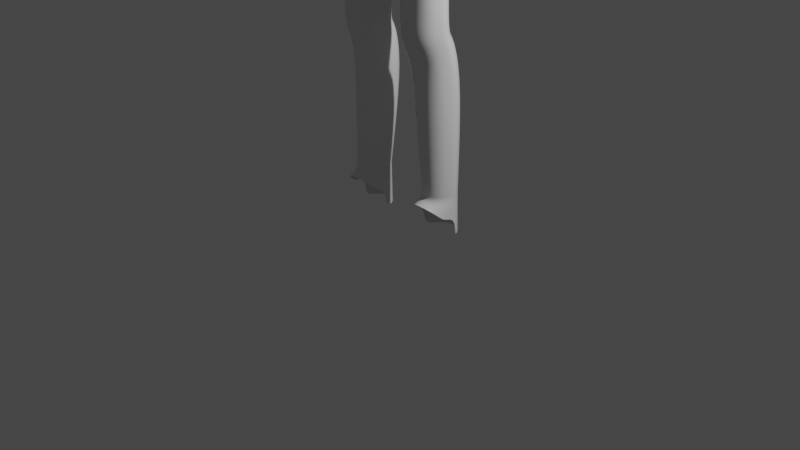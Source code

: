# Source: title_screen.blend  (saved by Blender 2.80.75; exported with 4.5.12 LTS)
import bpy
from mathutils import Matrix  # noqa: F401  (used for matrix-valued properties, if any)

bpy.ops.wm.read_factory_settings(use_empty=True)
scene = bpy.context.scene
scene.name = 'Scene'

# ---- collections
col_collection = bpy.data.collections.new('Collection'); scene.collection.children.link(col_collection)

# ---- materials (node trees are filled in below, after node groups)
mat_material = bpy.data.materials.new('Material')
mat_material.alpha_threshold = 0.0
mat_material.use_transparent_shadow = False
mat_material.line_color = (0.0, 0.0, 0.0, 1.0)

# ---- material node trees
mat_material.use_nodes = True; mat_material.node_tree.nodes.clear()
_N = mat_material.node_tree.nodes; _L = mat_material.node_tree.links
n0 = _N.new('ShaderNodeOutputMaterial'); n0.name = 'Material Output'; n0.location = (300, 300)
n1 = _N.new('ShaderNodeBsdfPrincipled'); n1.name = 'Principled BSDF'; n1.location = (10, 300)
n1.distribution = 'GGX'
n1.subsurface_method = 'BURLEY'
n1.inputs[2].default_value = 0.4
n1.inputs[3].default_value = 1.45
n1.inputs[27].default_value = (0.0, 0.0, 0.0, 1.0)
n1.inputs[28].default_value = 1.0
_L.new(n1.outputs[0], n0.inputs[0])
n0.is_active_output = True

# ---- world
world_world = bpy.data.worlds.new('World'); scene.world = world_world
world_world.use_nodes = True; world_world.node_tree.nodes.clear()
_N = world_world.node_tree.nodes; _L = world_world.node_tree.links
n0 = _N.new('ShaderNodeOutputWorld'); n0.name = 'World Output'; n0.location = (300, 300)
n1 = _N.new('ShaderNodeBackground'); n1.name = 'Background'; n1.location = (10, 300)
n1.inputs[0].default_value = (0.05088, 0.05088, 0.05088, 1.0)
_L.new(n1.outputs[0], n0.inputs[0])
n0.is_active_output = True
world_world.color = (0.05088, 0.05088, 0.05088)
world_world.use_sun_shadow = False
world_world.sun_shadow_jitter_overblur = 0.0

# ---- cameras
cam_camera = bpy.data.cameras.new('Camera')
cam_camera.clip_end = 100.0
cam_camera.ortho_scale = 7.314

# ---- lights
light_light = bpy.data.lights.new('Light', 'POINT')
light_light.transmission_factor = 0.0
light_light.energy = 1000.0
light_light.shadow_soft_size = 0.1
light_light.shadow_maximum_resolution = 0.006
light_light.use_absolute_resolution = True

# ---- meshes
me_cube = bpy.data.meshes.new('Cube')
me_cube.from_pydata([(0.4966, 0.1351, 3.46), (0.5327, 0.3159, 1.491), (0.5692, 0.261, 0.4549), (0.4963, -0.1383, 4.58), (0.0, -0.2918, 5.007), (0.4351, 0.01304, 5.053), (0.0, 0.1738, 4.999), (0.0, 0.2304, 4.542), (0.4856, -0.00784, 4.584), (0.0, -0.4475, 4.478), (0.811, 0.04072, 4.814), (0.1279, 0.1332, 5.038), (0.1291, -0.2128, 5.037), (0.1474, 0.2283, 4.554), (0.1541, -0.4254, 4.485), (0.158, -0.02908, 5.1), (0.4779, 0.1434, 5.009), (0.7753, 0.149, 4.777), (0.6844, 0.2152, 4.728), (0.5517, 0.1645, 4.663), (0.4884, -0.006455, 4.619), (0.5503, -0.1206, 4.669), (1.804, -0.06348, 3.464), (1.819, 0.04131, 3.473), (1.703, 0.05847, 3.407), (1.689, -0.03511, 3.399), (1.827, -0.01421, 3.478), (1.684, 0.01418, 3.396), (1.785, 0.07786, 3.453), (1.761, -0.08484, 3.44), (1.066, 0.1338, 4.178), (1.061, -0.09796, 4.177), (1.173, 0.09365, 4.243), (1.168, -0.0585, 4.243), (1.122, 0.1354, 4.212), (1.02, 0.09058, 4.147), (0.9988, 0.01256, 4.134), (0.2504, 0.1296, 5.012), (0.2673, 0.2216, 4.555), (0.2533, -0.02348, 5.066), (0.2535, -0.1809, 5.007), (0.2865, -0.3605, 4.487), (0.0, -0.1902, 5.272), (0.0, 0.1634, 5.337), (0.1153, 0.09844, 5.336), (0.1165, -0.1307, 5.293), (0.1543, -0.01594, 5.325), (0.1397, -0.02649, 5.198), (0.1046, -0.1522, 5.17), (0.0, -0.2155, 5.146), (0.0, 0.1415, 5.159), (0.103, 0.09038, 5.178), (0.4539, 0.002888, 3.967), (0.4583, -0.1307, 3.962), (0.0, 0.2476, 3.964), (0.4775, -0.0653, 3.956), (0.0, -0.3973, 3.961), (0.1793, -0.3712, 3.955), (0.1687, 0.2272, 3.965), (0.3157, -0.3083, 3.958), (0.3045, 0.1775, 3.97), (0.4452, 0.2961, 0.4549), (0.3514, 0.2731, 3.141), (0.3385, -0.2834, 3.12), (0.006195, 0.01682, 2.972), (0.09924, 0.3193, 3.052), (0.1238, -0.2195, 3.018), (0.0, 0.01778, 2.963), (0.5863, 0.007394, 3.286), (0.0, -0.1437, 2.947), (0.0, 0.304, 3.025), (0.556, -0.09595, 3.283), (0.5739, 0.06937, 3.284), (0.4959, -0.1049, 0.4549), (0.2839, 0.06837, 0.4549), (0.3206, 0.2181, 0.4549), (0.3565, -0.06544, 0.4549), (0.6572, 0.1229, 0.4549), (0.6408, 0.05592, 0.4549), (0.6248, 0.1827, 0.4549), (0.1816, -0.3412, 3.275), (0.0, -0.2887, 3.218), (0.5545, -0.03637, 3.468), (0.0, 0.378, 3.345), (0.1756, 0.4141, 3.358), (0.5275, -0.1192, 3.466), (0.3332, -0.2891, 3.372), (0.3497, 0.3273, 3.401), (0.5368, 0.02959, 3.467), (0.162, 0.07281, 1.506), (0.2578, -0.08882, 1.546), (0.44, -0.1343, 1.571), (0.6276, 0.06625, 1.552), (0.2088, 0.2563, 1.471), (0.3708, 0.3555, 1.466), (0.6485, 0.1486, 1.538), (0.6058, 0.2212, 1.518), (0.596, 0.1362, 1.915), (0.5926, 0.04903, 2.126), (0.5941, 0.0692, 2.007), (0.3521, 0.1779, 2.082), (0.3567, 0.2652, 1.934), (0.3536, 0.201, 1.999), (0.4218, -0.2671, 2.173), (0.4324, -0.19, 1.777), (0.428, -0.2695, 1.96), (0.6149, -0.09094, 2.154), (0.6199, -0.008136, 1.864), (0.6177, -0.07917, 1.993), (0.149, 0.0159, 1.815), (0.1403, -0.08382, 2.095), (0.1439, -0.06452, 1.938), (0.231, -0.2362, 2.143), (0.2477, -0.1399, 1.771), (0.2407, -0.2256, 1.94), (0.1804, 0.1007, 2.068), (0.1942, 0.1835, 1.882), (0.1879, 0.1167, 1.964), (0.6401, 0.06817, 1.894), (0.635, -0.01527, 2.14), (0.6379, 0.0003894, 2.002), (0.3547, 0.2052, 2.477), (0.5892, 0.03463, 2.53), (0.6227, -0.02929, 2.539), (0.1636, 0.1702, 2.453), (0.3935, -0.2595, 2.523), (0.1968, -0.2251, 2.485), (0.6002, -0.1048, 2.546), (0.1152, -0.04664, 2.451), (0.3169, 0.2194, 0.4991), (0.6406, 0.05628, 0.5007), (0.4427, 0.2981, 0.4995), (0.6243, 0.184, 0.5004), (0.2799, 0.06848, 0.4992), (0.6572, 0.1238, 0.5006), (0.4943, -0.1059, 0.5003), (0.3534, -0.06625, 0.4997), (0.6911, -0.1413, 4.741), (0.4704, 0.0239, 5.051), (0.608, 0.112, 5.019), (0.6025, 0.03122, 5.047), (0.4814, -0.09302, 5.002), (0.4854, -0.0008245, 3.665), (0.5565, 0.01922, 3.635), (0.4704, -0.008553, 3.719), (0.491, -0.136, 3.656), (0.5621, -0.1304, 3.625), (0.4756, -0.1263, 3.71), (0.0, 0.3481, 3.62), (0.0, 0.3035, 3.638), (0.0, 0.2867, 3.696), (0.0, -0.3842, 3.597), (0.0, -0.4118, 3.575), (0.0, -0.3523, 3.659), (0.5839, -0.05607, 3.628), (0.5115, -0.06744, 3.658), (0.4935, -0.06724, 3.712), (0.1846, -0.3638, 3.612), (0.2497, -0.3913, 3.581), (0.2092, -0.3284, 3.673), (0.2375, 0.3258, 3.613), (0.1734, 0.2797, 3.643), (0.1984, 0.2343, 3.7), (0.4015, -0.3267, 3.603), (0.3323, -0.3078, 3.633), (0.3384, -0.2787, 3.691), (0.3945, 0.2493, 3.627), (0.3263, 0.21, 3.656), (0.3322, 0.1736, 3.711), (0.0, -0.3435, 5.291), (0.0, -0.461, 5.477), (0.0, -0.5446, 5.515), (0.0, -0.4723, 5.58), (0.0, -0.4348, 5.902), (0.0, -0.191, 6.127), (0.0, 0.1353, 6.108), (0.0, 0.3245, 5.846), (0.0, 0.2694, 5.446), (0.0, -0.41, 5.676), (0.0, -0.4091, 5.376), (0.4993, 0.215, 4.887), (0.6067, -0.03552, 0.4549), (0.0, 0.2197, 4.803), (0.1345, 0.2163, 4.829), (0.2584, 0.2042, 4.829), (0.4113, 0.09722, 3.979), (0.0, -0.3826, 4.809), (0.1358, -0.3526, 4.82), (0.5039, -0.1617, 4.884), (0.2639, -0.3182, 4.818), (1.018, -0.06029, 4.148), (0.7789, -0.06504, 4.785), (0.6085, -0.04782, 5.022), (0.6321, 0.1677, 4.939), (0.6333, -0.1021, 4.945), (0.6545, 0.03647, 5.028), (0.535, 0.02662, 5.055), (0.5422, -0.07578, 5.021), (0.6513, 0.09425, 5.016), (0.6519, -0.02184, 5.019), (0.7, 0.03866, 4.972), (0.6831, 0.1154, 4.96), (0.6842, -0.04084, 4.964), (0.5649, -0.1402, 4.915), (1.718, -0.07284, 3.415), (1.74, 0.083, 3.428), (1.115, -0.09878, 4.211), (1.193, 0.01691, 4.257), (0.6229, -0.1464, 4.72), (0.6092, 0.2039, 4.711), (0.5421, 0.1284, 5.018), (0.5633, 0.1998, 4.915), (0.5925, -0.1625, 4.798), (0.7398, -0.06089, 4.876), (0.7376, 0.1402, 4.869), (0.7646, 0.04207, 4.893), (0.6691, 0.2081, 4.821), (0.6723, -0.1398, 4.831), (0.5234, 0.223, 4.758), (0.2732, -0.3509, 4.664), (0.263, 0.2204, 4.669), (0.526, -0.1779, 4.766), (0.1424, 0.2275, 4.669), (0.0, -0.4252, 4.654), (0.1433, -0.4032, 4.664), (0.5357, 0.1601, 3.267), (0.4214, -0.2222, 3.969), (0.0, 0.2272, 4.652), (0.5903, 0.2317, 4.784), (0.4448, -0.1204, 5.005), (0.4986, -0.2304, 3.262), (0.441, 0.1399, 5.004), (0.417, -0.2537, 4.545), (0.4862, 0.1456, 4.612), (0.4612, 0.2055, 4.867), (0.465, -0.198, 4.869), (0.3654, -0.01535, 5.055), (0.4819, -0.2189, 4.73), (0.481, 0.2092, 4.724), (0.4762, -0.2291, 3.453), (0.5839, -0.0465, 1.57), (0.577, -0.1122, 1.821), (0.5744, -0.1878, 1.979), (0.5714, -0.1936, 2.172), (0.521, 0.2253, 1.939), (0.5193, 0.1595, 2.012), (0.5194, 0.134, 2.105), (0.5526, -0.2051, 2.551), (0.5264, 0.1238, 2.515), (0.5681, 0.2629, 0.5001), (0.6062, -0.03588, 0.5007), (0.451, -0.2304, 3.651), (0.4407, -0.2081, 3.706), (0.5204, -0.2339, 3.621), (0.4391, 0.09577, 3.672), (0.4298, 0.07615, 3.725), (0.5085, 0.1275, 3.643), (0.3681, 0.12, 4.997), (0.407, 0.192, 4.586), (0.3691, -0.1606, 5.007), (0.3836, 0.187, 4.84), (0.3861, -0.2484, 4.846), (0.4007, -0.2646, 4.697), (0.3962, 0.1995, 4.696), (0.4817, -0.1364, 4.374), (0.47, -0.1335, 4.168), (0.0, 0.2361, 4.349), (0.0, 0.2419, 4.156), (0.4834, -0.0298, 4.375), (0.4807, -0.04635, 4.18), (0.0, -0.4308, 4.306), (0.0, -0.414, 4.134), (0.1625, -0.4073, 4.308), (0.1709, -0.3893, 4.132), (0.1545, 0.2237, 4.358), (0.1616, 0.2254, 4.161), (0.2962, -0.3431, 4.311), (0.3059, -0.3257, 4.135), (0.2797, 0.196, 4.36), (0.2921, 0.1861, 4.165), (0.4674, 0.08354, 4.397), (0.4606, 0.04114, 4.182), (0.4084, 0.15, 4.384), (0.4099, 0.121, 4.181), (0.4184, -0.2432, 4.353), (0.4199, -0.2327, 4.161), (0.5692, 0.261, 0.3975), (0.4452, 0.2961, 0.3975), (0.4959, -0.1049, 0.3975), (0.2839, 0.06837, 0.3975), (0.3206, 0.2181, 0.3975), (0.3565, -0.06544, 0.3975), (0.6572, 0.1229, 0.3975), (0.6408, 0.05592, 0.3975), (0.6248, 0.1827, 0.3975), (0.6067, -0.03552, 0.3975), (0.5692, 0.2729, 0.006845), (0.4452, 0.308, 0.006845), (0.2839, 0.08018, 0.006845), (0.3206, 0.23, 0.006845), (0.6572, 0.1347, 0.006845), (0.6248, 0.1945, 0.006845), (0.4959, -0.1892, 0.3695), (0.2839, -0.05925, 0.2549), (0.3565, -0.1596, 0.3434), (0.6572, -0.01838, 0.2188), (0.6408, -0.06858, 0.2631), (0.6067, -0.1371, 0.3236), (0.3206, 0.224, 0.2022), (0.2839, 0.07427, 0.2022), (0.4452, 0.302, 0.2022), (0.6248, 0.1886, 0.2022), (0.5692, 0.267, 0.2022), (0.6572, 0.1288, 0.2022)], [(42, 169), (179, 170), (170, 171), (171, 172), (178, 173), (173, 174), (174, 175), (175, 176), (176, 177), (43, 177), (172, 178), (169, 179)], [(67, 70, 65, 64), (155, 145, 85, 82), (94, 1, 249, 131), (157, 151, 81, 80), (92, 240, 250, 130), (39, 15, 12, 40), (86, 80, 66, 63), (149, 161, 84, 83), (84, 87, 62, 65), (32, 17, 10, 207), (222, 13, 7, 227), (229, 141, 138, 5), (224, 14, 41, 219), (164, 251, 252, 165), (165, 252, 253, 163), (236, 39, 40, 259), (37, 11, 15, 39), (228, 216, 18, 209), (31, 208, 21, 190), (35, 19, 209, 30), (30, 209, 18, 34), (34, 18, 17, 32), (190, 21, 20, 36), (36, 20, 19, 35), (122, 123, 119, 98), (251, 164, 86, 239), (238, 218, 19, 233), (161, 167, 87, 84), (48, 47, 46, 45), (15, 11, 51, 47), (51, 50, 43, 44), (4, 12, 48, 49), (47, 51, 44, 46), (11, 6, 50, 51), (220, 38, 13, 222), (49, 48, 45, 42), (128, 124, 115, 110), (67, 64, 66, 69), (257, 37, 39, 236), (83, 84, 65, 70), (261, 259, 40, 189), (274, 13, 38, 278), (82, 85, 71, 68), (123, 127, 106, 119), (223, 9, 14, 224), (284, 232, 41, 276), (262, 261, 189, 219), (88, 82, 68, 72), (142, 155, 82, 88), (266, 7, 13, 274), (164, 157, 80, 86), (276, 41, 14, 272), (80, 81, 69, 66), (260, 257, 231, 234), (272, 14, 9, 270), (239, 86, 63, 230), (254, 142, 88, 0), (12, 15, 47, 48), (280, 233, 8, 268), (268, 8, 3, 264), (282, 258, 233, 280), (0, 88, 72, 225), (125, 126, 112, 103), (250, 135, 73, 181), (126, 128, 110, 112), (248, 122, 98, 246), (133, 129, 75, 74), (143, 52, 55, 154), (154, 55, 53, 146), (163, 59, 57, 158), (253, 226, 59, 163), (148, 54, 58, 160), (158, 57, 56, 152), (160, 58, 60, 166), (134, 130, 78, 77), (124, 121, 100, 115), (97, 118, 95, 96), (129, 131, 61, 75), (135, 136, 76, 73), (247, 125, 103, 243), (136, 133, 74, 76), (249, 132, 79, 2), (107, 118, 120, 108), (108, 120, 119, 106), (118, 97, 99, 120), (120, 99, 98, 119), (116, 109, 111, 117), (117, 111, 110, 115), (101, 116, 117, 102), (102, 117, 115, 100), (241, 107, 108, 242), (242, 108, 106, 243), (113, 104, 105, 114), (114, 105, 103, 112), (109, 113, 114, 111), (111, 114, 112, 110), (244, 101, 102, 245), (245, 102, 100, 246), (132, 134, 77, 79), (244, 97, 96, 1), (113, 109, 89, 90), (104, 113, 90, 91), (116, 101, 94, 93), (118, 107, 92, 95), (109, 116, 93, 89), (241, 104, 91, 240), (230, 63, 125, 247), (65, 62, 121, 124), (225, 72, 122, 248), (66, 64, 128, 126), (63, 66, 126, 125), (68, 71, 127, 123), (64, 65, 124, 128), (72, 68, 123, 122), (24, 35, 30, 205), (96, 95, 134, 132), (1, 96, 132, 249), (90, 89, 133, 136), (91, 90, 136, 135), (93, 94, 131, 129), (95, 92, 130, 134), (89, 93, 129, 133), (240, 91, 135, 250), (233, 19, 20, 8), (251, 145, 147, 252), (252, 147, 146, 253), (155, 142, 144, 156), (156, 144, 143, 154), (161, 149, 150, 162), (162, 150, 148, 160), (145, 155, 156, 147), (147, 156, 154, 146), (151, 157, 159, 153), (153, 159, 158, 152), (167, 161, 162, 168), (168, 162, 160, 166), (157, 164, 165, 159), (159, 165, 163, 158), (254, 167, 168, 255), (255, 168, 166, 256), (256, 185, 52, 143), (11, 183, 182, 6), (37, 184, 183, 11), (231, 16, 180, 234), (12, 187, 189, 40), (4, 186, 187, 12), (207, 10, 191, 33), (22, 33, 206, 29), (205, 30, 34, 28), (28, 34, 32, 23), (204, 31, 190, 25), (25, 190, 36, 27), (33, 191, 137, 206), (211, 210, 139, 193), (197, 203, 194, 192), (210, 196, 140, 139), (263, 260, 234, 238), (221, 212, 203, 188), (140, 192, 199, 195), (192, 194, 202, 199), (193, 139, 198, 201), (139, 140, 195, 198), (16, 138, 196, 210), (213, 202, 194, 217), (200, 201, 198, 195), (216, 193, 201, 214), (23, 32, 207, 26), (215, 214, 201, 200), (202, 200, 195, 199), (213, 215, 200, 202), (138, 141, 197, 196), (218, 228, 209, 19), (208, 137, 217, 212), (212, 217, 194, 203), (206, 137, 208, 31), (27, 36, 35, 24), (29, 206, 31, 204), (180, 16, 210, 211), (141, 188, 203, 197), (183, 222, 227, 182), (187, 224, 219, 189), (142, 254, 255, 144), (211, 193, 216, 228), (234, 180, 218, 238), (184, 220, 222, 183), (186, 223, 224, 187), (232, 262, 219, 41), (258, 263, 238, 233), (21, 208, 212, 221), (191, 213, 217, 137), (18, 216, 214, 17), (10, 17, 214, 215), (191, 10, 215, 213), (180, 211, 228, 218), (196, 197, 192, 140), (144, 255, 256, 143), (21, 221, 237, 3), (166, 60, 185, 256), (220, 184, 260, 263), (3, 237, 262, 232), (221, 188, 235, 237), (20, 21, 3, 8), (38, 220, 263, 258), (138, 16, 231, 5), (188, 141, 229, 235), (62, 225, 248, 121), (71, 230, 247, 127), (107, 241, 240, 92), (101, 244, 1, 94), (99, 245, 246, 98), (97, 244, 245, 99), (105, 242, 243, 103), (104, 241, 242, 105), (131, 249, 2, 61), (127, 247, 243, 106), (146, 53, 226, 253), (121, 248, 246, 100), (130, 250, 181, 78), (87, 0, 225, 62), (278, 38, 258, 282), (167, 254, 0, 87), (85, 239, 230, 71), (184, 37, 257, 260), (237, 235, 261, 262), (264, 3, 232, 284), (235, 229, 259, 261), (231, 257, 236, 5), (145, 251, 239, 85), (5, 236, 259, 229), (53, 265, 285, 226), (265, 264, 284, 285), (60, 279, 283, 185), (279, 278, 282, 283), (185, 283, 281, 52), (283, 282, 280, 281), (55, 269, 265, 53), (269, 268, 264, 265), (52, 281, 269, 55), (281, 280, 268, 269), (57, 273, 271, 56), (273, 272, 270, 271), (59, 277, 273, 57), (277, 276, 272, 273), (54, 267, 275, 58), (267, 266, 274, 275), (226, 285, 277, 59), (285, 284, 276, 277), (58, 275, 279, 60), (275, 274, 278, 279), (26, 207, 33, 22), (76, 74, 289, 291), (73, 76, 291, 288), (181, 73, 288, 295), (79, 77, 292, 294), (78, 181, 295, 293), (74, 75, 290, 289), (77, 78, 293, 292), (2, 79, 294, 286), (61, 2, 286, 287), (75, 61, 287, 290), (309, 308, 299, 298), (308, 310, 297, 299), (312, 311, 301, 296), (310, 312, 296, 297), (311, 313, 300, 301), (292, 293, 306, 305), (295, 288, 302, 307), (288, 291, 304, 302), (293, 295, 307, 306), (294, 292, 313, 311), (287, 286, 312, 310), (286, 294, 311, 312), (290, 287, 310, 308), (289, 290, 308, 309), (305, 313, 292), (309, 303, 289), (291, 289, 303, 304)])
me_cube.polygons.foreach_set('use_smooth', [True] * 277)
_uv = me_cube.uv_layers.new(name='UVMap')
_uv.uv.foreach_set('vector', [0.5, 0.875, 0.5, 0.75, 0.5308, 0.75, 0.5308, 0.875, 0.125, 0.625, 0.125, 0.6648, 0.125, 0.6648, 0.125, 0.625, 0.625, 0.7277, 0.625, 0.8173, 0.625, 0.8173, 0.625, 0.7277, 0.375, 0.3134, 0.375, 0.3748, 0.375, 0.3715, 0.375, 0.3277, 0.3659, 0.2222, 0.3682, 0.2479, 0.3682, 0.2479, 0.3658, 0.221, 0.4022, 0.125, 0.4375, 0.125, 0.4359, 0.2315, 0.4005, 0.1878, 0.3723, 0.2895, 0.375, 0.3277, 0.3749, 0.343, 0.3724, 0.2936, 0.625, 0.625, 0.625, 0.6864, 0.625, 0.6716, 0.625, 0.625, 0.625, 0.6716, 0.625, 0.7373, 0.625, 0.7277, 0.625, 0.6558, 0.375, 0.06835, 0.375, 0.08846, 0.375, 0.08668, 0.375, 0.1015, 0.8146, 0.688, 0.7927, 0.6879, 0.7932, 0.625, 0.8153, 0.625, 0.3807, 0.1783, 0.3788, 0.1771, 0.3791, 0.125, 0.3812, 0.125, 0.567, 0.3093, 0.5293, 0.3108, 0.5304, 0.269, 0.5695, 0.2687, 0.3722, 0.2857, 0.3682, 0.247, 0.3682, 0.247, 0.3722, 0.2854, 0.3722, 0.2854, 0.3682, 0.247, 0.3725, 0.2467, 0.3763, 0.2849, 0.3857, 0.125, 0.4022, 0.125, 0.4005, 0.1878, 0.3849, 0.1806, 0.4013, 0.05197, 0.4361, 0.01422, 0.4375, 0.125, 0.4022, 0.125, 0.7952, 0.7611, 0.8111, 0.7611, 0.7815, 0.7626, 0.7494, 0.7637, 0.5209, 0.2373, 0.5178, 0.2372, 0.5205, 0.2372, 0.5066, 0.2368, 0.7421, 0.7639, 0.7468, 0.7637, 0.7642, 0.7632, 0.7687, 0.763, 0.7687, 0.763, 0.7642, 0.7632, 0.7815, 0.7626, 0.7954, 0.7621, 0.8119, 0.7614, 0.8085, 0.7614, 0.852, 0.7593, 0.8575, 0.759, 0.2358, 0.6825, 0.2358, 0.6626, 0.2358, 0.6636, 0.2358, 0.6486, 0.2358, 0.6102, 0.2358, 0.6009, 0.2358, 0.5749, 0.2358, 0.5601, 0.125, 0.6042, 0.125, 0.625, 0.125, 0.625, 0.125, 0.6042, 0.3682, 0.247, 0.3722, 0.2857, 0.3723, 0.2895, 0.3682, 0.2474, 0.783, 0.7605, 0.7792, 0.7611, 0.7174, 0.7647, 0.7541, 0.7704, 0.625, 0.6864, 0.625, 0.7462, 0.625, 0.7373, 0.625, 0.6716, 0.4375, 0.25, 0.4375, 0.125, 0.4375, 0.125, 0.4375, 0.25, 0.4375, 0.125, 0.4361, 0.01422, 0.4375, 0.0, 0.4375, 0.125, 0.875, 0.6875, 0.875, 0.625, 0.875, 0.625, 0.875, 0.6875, 0.6226, 0.375, 0.6335, 0.3039, 0.625, 0.3125, 0.625, 0.375, 0.4375, 0.125, 0.4375, 0.0, 0.4375, 0.0, 0.4375, 0.125, 0.8817, 0.6888, 0.8711, 0.625, 0.875, 0.625, 0.875, 0.6875, 0.8164, 0.7228, 0.7939, 0.7216, 0.7927, 0.6879, 0.8146, 0.688, 0.625, 0.375, 0.625, 0.3125, 0.625, 0.3125, 0.625, 0.375, 0.5308, 0.875, 0.5308, 0.75, 0.5308, 0.75, 0.5308, 0.875, 0.5, 0.875, 0.5308, 0.875, 0.5308, 0.9622, 0.5, 0.9353, 0.3853, 0.06029, 0.4013, 0.05197, 0.4022, 0.125, 0.3857, 0.125, 0.625, 0.625, 0.625, 0.6716, 0.625, 0.6558, 0.625, 0.625, 0.6059, 0.2468, 0.6354, 0.251, 0.6385, 0.2659, 0.6068, 0.2684, 0.7553, 0.6877, 0.7927, 0.6879, 0.7939, 0.7216, 0.756, 0.7253, 0.125, 0.625, 0.125, 0.6648, 0.125, 0.6648, 0.125, 0.625, 0.125, 0.625, 0.125, 0.6648, 0.125, 0.6648, 0.125, 0.625, 0.5629, 0.375, 0.5272, 0.375, 0.5293, 0.3108, 0.567, 0.3093, 0.4887, 0.2424, 0.5198, 0.2419, 0.5304, 0.269, 0.4965, 0.2718, 0.5608, 0.2442, 0.6059, 0.2468, 0.6068, 0.2684, 0.5695, 0.2687, 0.125, 0.6042, 0.125, 0.625, 0.125, 0.625, 0.125, 0.6042, 0.125, 0.6042, 0.125, 0.625, 0.125, 0.625, 0.125, 0.6042, 0.7556, 0.625, 0.7932, 0.625, 0.7927, 0.6879, 0.7553, 0.6877, 0.3722, 0.2857, 0.375, 0.3134, 0.375, 0.3277, 0.3723, 0.2895, 0.4965, 0.2718, 0.5304, 0.269, 0.5293, 0.3108, 0.4963, 0.3114, 0.375, 0.3277, 0.375, 0.3715, 0.375, 0.3681, 0.3749, 0.343, 0.8471, 0.7516, 0.8829, 0.7459, 0.8817, 0.7509, 0.8442, 0.7564, 0.4963, 0.3114, 0.5293, 0.3108, 0.5272, 0.375, 0.4949, 0.375, 0.3682, 0.2474, 0.3723, 0.2895, 0.3724, 0.2936, 0.3682, 0.2479, 0.625, 0.8193, 0.625, 0.8647, 0.625, 0.8542, 0.625, 0.8183, 0.4359, 0.2315, 0.4375, 0.125, 0.4375, 0.125, 0.4375, 0.25, 0.2209, 0.5764, 0.2412, 0.5672, 0.2358, 0.625, 0.2208, 0.625, 0.2208, 0.625, 0.2358, 0.625, 0.2405, 0.6808, 0.2204, 0.6755, 0.7477, 0.767, 0.7817, 0.7559, 0.7541, 0.7704, 0.7284, 0.7894, 0.625, 0.8183, 0.625, 0.8542, 0.625, 0.8504, 0.625, 0.8173, 0.3724, 0.2936, 0.3749, 0.343, 0.3749, 0.343, 0.3724, 0.2936, 0.3682, 0.2479, 0.3724, 0.2936, 0.3724, 0.2936, 0.3682, 0.2479, 0.5308, 0.9622, 0.5308, 0.875, 0.5308, 0.875, 0.5308, 0.9622, 0.625, 0.8173, 0.625, 0.8619, 0.625, 0.8655, 0.625, 0.8173, 0.5308, 0.875, 0.5308, 0.75, 0.5308, 0.75, 0.5308, 0.875, 0.1293, 0.6035, 0.1804, 0.5948, 0.1804, 0.625, 0.1293, 0.625, 0.1293, 0.625, 0.1804, 0.625, 0.1804, 0.6648, 0.1292, 0.6648, 0.3763, 0.2849, 0.4287, 0.2774, 0.4304, 0.3125, 0.3788, 0.3125, 0.3725, 0.2467, 0.4265, 0.2434, 0.4287, 0.2774, 0.3763, 0.2849, 0.629, 0.625, 0.6804, 0.625, 0.6804, 0.6875, 0.6291, 0.6875, 0.3788, 0.3125, 0.4304, 0.3125, 0.4304, 0.375, 0.3786, 0.375, 0.6291, 0.6875, 0.6804, 0.6875, 0.6802, 0.7328, 0.6291, 0.7458, 0.125, 0.625, 0.125, 0.6648, 0.125, 0.6648, 0.125, 0.625, 0.625, 0.6558, 0.625, 0.7277, 0.625, 0.7277, 0.625, 0.6558, 0.125, 0.6042, 0.125, 0.625, 0.125, 0.625, 0.125, 0.6042, 0.625, 0.6558, 0.625, 0.7277, 0.625, 0.7277, 0.625, 0.6558, 0.3724, 0.2936, 0.3749, 0.343, 0.3749, 0.343, 0.3724, 0.2936, 0.3682, 0.2479, 0.3724, 0.2936, 0.3724, 0.2936, 0.3682, 0.2479, 0.5308, 0.9622, 0.5308, 0.875, 0.5308, 0.875, 0.5308, 0.9622, 0.625, 0.8173, 0.625, 0.8686, 0.625, 0.869, 0.625, 0.8173, 0.125, 0.6648, 0.125, 0.625, 0.125, 0.6249, 0.125, 0.6647, 0.125, 0.6647, 0.125, 0.6249, 0.125, 0.625, 0.125, 0.6648, 0.125, 0.625, 0.125, 0.6042, 0.125, 0.6041, 0.125, 0.6249, 0.125, 0.6249, 0.125, 0.6041, 0.125, 0.6042, 0.125, 0.625, 0.5308, 0.75, 0.5308, 0.875, 0.5308, 0.8738, 0.5308, 0.75, 0.5308, 0.75, 0.5308, 0.8738, 0.5308, 0.875, 0.5308, 0.75, 0.625, 0.7277, 0.625, 0.6558, 0.625, 0.6573, 0.625, 0.7277, 0.625, 0.7277, 0.625, 0.6573, 0.625, 0.6558, 0.625, 0.7277, 0.3682, 0.2479, 0.3659, 0.2224, 0.366, 0.2237, 0.3682, 0.248, 0.3682, 0.248, 0.366, 0.2237, 0.3662, 0.2253, 0.3682, 0.2479, 0.3749, 0.343, 0.3724, 0.2936, 0.3724, 0.2938, 0.3749, 0.343, 0.3749, 0.343, 0.3724, 0.2938, 0.3724, 0.2936, 0.3749, 0.343, 0.5308, 0.875, 0.5308, 0.9622, 0.5308, 0.9616, 0.5308, 0.8738, 0.5308, 0.8738, 0.5308, 0.9616, 0.5308, 0.9622, 0.5308, 0.875, 0.625, 0.8173, 0.625, 0.7277, 0.625, 0.7277, 0.625, 0.8173, 0.625, 0.8173, 0.625, 0.7277, 0.625, 0.7277, 0.625, 0.8173, 0.125, 0.6042, 0.125, 0.625, 0.125, 0.625, 0.125, 0.6042, 0.625, 0.8173, 0.625, 0.8651, 0.625, 0.8676, 0.625, 0.8173, 0.5308, 0.9622, 0.5308, 0.875, 0.5308, 0.875, 0.5308, 0.9622, 0.3724, 0.2936, 0.3749, 0.343, 0.3749, 0.343, 0.3724, 0.2936, 0.625, 0.6558, 0.625, 0.7277, 0.625, 0.7277, 0.625, 0.6558, 0.125, 0.625, 0.125, 0.6648, 0.125, 0.6648, 0.125, 0.625, 0.5308, 0.875, 0.5308, 0.75, 0.5308, 0.75, 0.5308, 0.875, 0.3682, 0.2479, 0.3724, 0.2936, 0.3724, 0.2936, 0.3682, 0.2479, 0.3682, 0.2479, 0.3724, 0.2936, 0.3724, 0.2936, 0.3682, 0.2479, 0.625, 0.6558, 0.625, 0.7277, 0.625, 0.7277, 0.625, 0.6558, 0.625, 0.8173, 0.625, 0.8504, 0.625, 0.8619, 0.625, 0.8173, 0.5308, 0.9622, 0.5308, 0.875, 0.5308, 0.875, 0.5308, 0.9622, 0.3724, 0.2936, 0.3749, 0.343, 0.3749, 0.343, 0.3724, 0.2936, 0.125, 0.625, 0.125, 0.6648, 0.125, 0.6648, 0.125, 0.625, 0.5308, 0.875, 0.5308, 0.75, 0.5308, 0.75, 0.5308, 0.875, 0.125, 0.6042, 0.125, 0.625, 0.125, 0.625, 0.125, 0.6042, 0.7347, 0.7641, 0.7421, 0.7639, 0.7687, 0.763, 0.776, 0.7628, 0.125, 0.6042, 0.125, 0.625, 0.125, 0.625, 0.125, 0.6042, 0.625, 0.8173, 0.625, 0.8676, 0.625, 0.8686, 0.625, 0.8173, 0.5308, 0.9622, 0.5308, 0.875, 0.5308, 0.875, 0.5308, 0.9622, 0.3724, 0.2936, 0.3749, 0.343, 0.3749, 0.343, 0.3724, 0.2936, 0.625, 0.6558, 0.625, 0.7277, 0.625, 0.7277, 0.625, 0.6558, 0.125, 0.625, 0.125, 0.6648, 0.125, 0.6648, 0.125, 0.625, 0.5308, 0.875, 0.5308, 0.75, 0.5308, 0.75, 0.5308, 0.875, 0.3682, 0.2479, 0.3724, 0.2936, 0.3724, 0.2936, 0.3682, 0.2479, 0.2412, 0.5672, 0.2358, 0.5694, 0.2358, 0.625, 0.2358, 0.625, 0.3682, 0.247, 0.3659, 0.2245, 0.366, 0.2258, 0.3682, 0.247, 0.3682, 0.247, 0.366, 0.2258, 0.3699, 0.2205, 0.3725, 0.2467, 0.125, 0.625, 0.125, 0.6042, 0.125, 0.6041, 0.125, 0.6249, 0.125, 0.6249, 0.125, 0.6041, 0.1293, 0.6035, 0.1293, 0.625, 0.625, 0.6864, 0.625, 0.625, 0.625, 0.625, 0.625, 0.6875, 0.625, 0.6875, 0.625, 0.625, 0.629, 0.625, 0.6291, 0.6875, 0.125, 0.6648, 0.125, 0.625, 0.125, 0.6249, 0.125, 0.6647, 0.125, 0.6647, 0.125, 0.6249, 0.1293, 0.625, 0.1292, 0.6648, 0.375, 0.3748, 0.375, 0.3134, 0.375, 0.3125, 0.375, 0.375, 0.375, 0.375, 0.375, 0.3125, 0.3788, 0.3125, 0.3786, 0.375, 0.625, 0.7462, 0.625, 0.6864, 0.625, 0.6875, 0.625, 0.7468, 0.625, 0.7468, 0.625, 0.6875, 0.6291, 0.6875, 0.6291, 0.7458, 0.375, 0.3134, 0.3722, 0.2857, 0.3722, 0.2854, 0.375, 0.3125, 0.375, 0.3125, 0.3722, 0.2854, 0.3763, 0.2849, 0.3788, 0.3125, 0.625, 0.8193, 0.625, 0.7462, 0.625, 0.7468, 0.625, 0.8194, 0.625, 0.8194, 0.625, 0.7468, 0.6291, 0.7458, 0.6292, 0.8171, 0.6292, 0.8171, 0.6799, 0.7893, 0.677, 0.8276, 0.6284, 0.8658, 0.8817, 0.6888, 0.8464, 0.6882, 0.8474, 0.625, 0.8711, 0.625, 0.8851, 0.7278, 0.8491, 0.7244, 0.8464, 0.6882, 0.8817, 0.6888, 0.8817, 0.7509, 0.8809, 0.7531, 0.842, 0.7575, 0.8442, 0.7564, 0.6335, 0.3039, 0.6029, 0.3079, 0.6068, 0.2684, 0.6385, 0.2659, 0.6226, 0.375, 0.5971, 0.375, 0.6029, 0.3079, 0.6335, 0.3039, 0.375, 0.1382, 0.375, 0.1465, 0.375, 0.1754, 0.375, 0.1903, 0.616, 0.2417, 0.606, 0.2411, 0.5758, 0.2393, 0.5672, 0.2388, 0.776, 0.7628, 0.7687, 0.763, 0.7954, 0.7621, 0.8173, 0.7614, 0.8173, 0.7614, 0.8119, 0.7614, 0.8575, 0.759, 0.8661, 0.7585, 0.526, 0.2374, 0.5209, 0.2373, 0.5066, 0.2368, 0.4847, 0.2361, 0.2358, 0.7139, 0.2358, 0.6825, 0.2358, 0.6486, 0.2358, 0.625, 0.606, 0.2411, 0.5997, 0.2408, 0.5813, 0.2396, 0.5758, 0.2393, 0.8417, 0.7585, 0.8801, 0.7554, 0.8793, 0.7577, 0.8413, 0.7596, 0.6316, 0.2441, 0.604, 0.2418, 0.6035, 0.241, 0.6305, 0.2425, 0.377, 0.06627, 0.3771, 0.125, 0.375, 0.125, 0.375, 0.06783, 0.8081, 0.7542, 0.8471, 0.7516, 0.8442, 0.7564, 0.783, 0.7605, 0.5622, 0.2399, 0.5605, 0.2394, 0.604, 0.2418, 0.6045, 0.2425, 0.375, 0.125, 0.375, 0.1746, 0.375, 0.1747, 0.375, 0.1214, 0.6305, 0.2425, 0.6035, 0.241, 0.4891, 0.2082, 0.6246, 0.2422, 0.8413, 0.7596, 0.8793, 0.7577, 0.8719, 0.7581, 0.6237, 0.4415, 0.375, 0.06783, 0.375, 0.125, 0.375, 0.1214, 0.375, 0.06978, 0.379, 0.06471, 0.3791, 0.125, 0.3771, 0.125, 0.377, 0.06627, 0.5449, 0.2246, 0.4891, 0.2082, 0.6035, 0.241, 0.5589, 0.239, 0.375, 0.1114, 0.6237, 0.4415, 0.375, 0.06978, 0.375, 0.1214, 0.8111, 0.7611, 0.8413, 0.7596, 0.6237, 0.4415, 0.7388, 0.6018, 0.375, 0.03661, 0.375, 0.06835, 0.375, 0.1015, 0.375, 0.125, 0.375, 0.09895, 0.4983, 0.2635, 0.6237, 0.4415, 0.375, 0.1114, 0.4891, 0.2082, 0.375, 0.1114, 0.375, 0.1214, 0.375, 0.1747, 0.4316, 0.1917, 0.375, 0.09895, 0.375, 0.1114, 0.4891, 0.2082, 0.3791, 0.125, 0.3788, 0.1771, 0.3769, 0.1759, 0.3771, 0.125, 0.7792, 0.7611, 0.7952, 0.7611, 0.7494, 0.7637, 0.7174, 0.7647, 0.5178, 0.2372, 0.5151, 0.2371, 0.5589, 0.239, 0.5605, 0.2394, 0.5605, 0.2394, 0.5589, 0.239, 0.6035, 0.241, 0.604, 0.2418, 0.5353, 0.2377, 0.5151, 0.2371, 0.5178, 0.2372, 0.5209, 0.2373, 0.2358, 0.625, 0.2358, 0.6102, 0.2358, 0.5601, 0.2358, 0.5366, 0.5672, 0.2388, 0.5353, 0.2377, 0.5209, 0.2373, 0.526, 0.2374, 0.842, 0.7575, 0.8809, 0.7531, 0.8801, 0.7554, 0.8417, 0.7585, 0.6327, 0.2457, 0.6045, 0.2425, 0.604, 0.2418, 0.6316, 0.2441, 0.8464, 0.6882, 0.8146, 0.688, 0.8153, 0.625, 0.8474, 0.625, 0.6029, 0.3079, 0.567, 0.3093, 0.5695, 0.2687, 0.6068, 0.2684, 0.625, 0.8647, 0.625, 0.8193, 0.625, 0.8194, 0.625, 0.863, 0.8417, 0.7585, 0.8413, 0.7596, 0.8111, 0.7611, 0.7952, 0.7611, 0.8442, 0.7564, 0.842, 0.7575, 0.7792, 0.7611, 0.783, 0.7605, 0.8491, 0.7244, 0.8164, 0.7228, 0.8146, 0.688, 0.8464, 0.6882, 0.5971, 0.375, 0.5629, 0.375, 0.567, 0.3093, 0.6029, 0.3079, 0.5198, 0.2419, 0.5608, 0.2442, 0.5695, 0.2687, 0.5304, 0.269, 0.7817, 0.7559, 0.8081, 0.7542, 0.783, 0.7605, 0.7541, 0.7704, 0.5205, 0.2372, 0.5178, 0.2372, 0.5605, 0.2394, 0.5622, 0.2399, 0.5997, 0.2408, 0.5449, 0.2246, 0.5589, 0.239, 0.5151, 0.2371, 0.7815, 0.7626, 0.8111, 0.7611, 0.7388, 0.6018, 0.852, 0.7593, 0.375, 0.08668, 0.375, 0.08846, 0.4983, 0.2635, 0.375, 0.09895, 0.375, 0.1754, 0.375, 0.08668, 0.375, 0.09895, 0.4316, 0.1917, 0.842, 0.7575, 0.8417, 0.7585, 0.7952, 0.7611, 0.7792, 0.7611, 0.3771, 0.125, 0.3769, 0.1759, 0.375, 0.1746, 0.375, 0.125, 0.625, 0.863, 0.625, 0.8194, 0.6292, 0.8171, 0.6284, 0.8658, 0.4552, 0.2351, 0.5293, 0.2388, 0.5341, 0.2393, 0.4742, 0.229, 0.6291, 0.7458, 0.6802, 0.7328, 0.6799, 0.7893, 0.6292, 0.8171, 0.8164, 0.7228, 0.8491, 0.7244, 0.8471, 0.7516, 0.8081, 0.7542, 0.4742, 0.229, 0.5341, 0.2393, 0.5608, 0.2442, 0.5198, 0.2419, 0.5293, 0.2388, 0.6045, 0.2425, 0.6051, 0.2432, 0.5341, 0.2393, 0.2358, 0.625, 0.2358, 0.6843, 0.2405, 0.6808, 0.2358, 0.625, 0.7939, 0.7216, 0.8164, 0.7228, 0.8081, 0.7542, 0.7817, 0.7559, 0.3791, 0.125, 0.379, 0.06471, 0.3809, 0.06319, 0.3812, 0.125, 0.6045, 0.2425, 0.6327, 0.2457, 0.6337, 0.2472, 0.6051, 0.2432, 0.625, 0.7277, 0.625, 0.8173, 0.625, 0.8173, 0.625, 0.7277, 0.3659, 0.2228, 0.3682, 0.2479, 0.3682, 0.2479, 0.3663, 0.2265, 0.3659, 0.2224, 0.3682, 0.2479, 0.3682, 0.2479, 0.3659, 0.2222, 0.625, 0.7277, 0.625, 0.8173, 0.625, 0.8173, 0.625, 0.7277, 0.625, 0.8644, 0.625, 0.8173, 0.625, 0.8173, 0.625, 0.8655, 0.625, 0.8651, 0.625, 0.8173, 0.625, 0.8173, 0.625, 0.8644, 0.3724, 0.2938, 0.3682, 0.248, 0.3682, 0.2479, 0.3724, 0.2936, 0.3724, 0.2936, 0.3682, 0.2479, 0.3682, 0.248, 0.3724, 0.2938, 0.625, 0.7277, 0.625, 0.8173, 0.625, 0.8173, 0.625, 0.7277, 0.3663, 0.2265, 0.3682, 0.2479, 0.3682, 0.2479, 0.3662, 0.2253, 0.3699, 0.2205, 0.4231, 0.2225, 0.4265, 0.2434, 0.3725, 0.2467, 0.625, 0.7277, 0.625, 0.8173, 0.625, 0.8173, 0.625, 0.7277, 0.3658, 0.221, 0.3682, 0.2479, 0.3682, 0.2479, 0.3658, 0.2208, 0.625, 0.7373, 0.625, 0.8183, 0.625, 0.8173, 0.625, 0.7277, 0.756, 0.7253, 0.7939, 0.7216, 0.7817, 0.7559, 0.7477, 0.767, 0.625, 0.7462, 0.625, 0.8193, 0.625, 0.8183, 0.625, 0.7373, 0.3659, 0.2236, 0.3682, 0.2474, 0.3682, 0.2479, 0.3659, 0.2228, 0.8491, 0.7244, 0.8851, 0.7278, 0.8829, 0.7459, 0.8471, 0.7516, 0.5341, 0.2393, 0.6051, 0.2432, 0.6059, 0.2468, 0.5608, 0.2442, 0.4572, 0.2268, 0.4742, 0.229, 0.5198, 0.2419, 0.4887, 0.2424, 0.6051, 0.2432, 0.6337, 0.2472, 0.6354, 0.251, 0.6059, 0.2468, 0.3809, 0.06319, 0.3853, 0.06029, 0.3857, 0.125, 0.3812, 0.125, 0.3659, 0.2245, 0.3682, 0.247, 0.3682, 0.2474, 0.3659, 0.2236, 0.3812, 0.125, 0.3857, 0.125, 0.3849, 0.1806, 0.3807, 0.1783, 0.4231, 0.2225, 0.4402, 0.2247, 0.4576, 0.2429, 0.4265, 0.2434, 0.4402, 0.2247, 0.4572, 0.2268, 0.4887, 0.2424, 0.4576, 0.2429, 0.6802, 0.7328, 0.7181, 0.7291, 0.7138, 0.7781, 0.6799, 0.7893, 0.7181, 0.7291, 0.756, 0.7253, 0.7477, 0.767, 0.7138, 0.7781, 0.6799, 0.7893, 0.7138, 0.7781, 0.7027, 0.8085, 0.677, 0.8276, 0.7138, 0.7781, 0.7477, 0.767, 0.7284, 0.7894, 0.7027, 0.8085, 0.1804, 0.625, 0.202, 0.625, 0.2004, 0.6701, 0.1804, 0.6648, 0.202, 0.625, 0.2208, 0.625, 0.2204, 0.6755, 0.2004, 0.6701, 0.1804, 0.5948, 0.2007, 0.5856, 0.202, 0.625, 0.1804, 0.625, 0.2007, 0.5856, 0.2209, 0.5764, 0.2208, 0.625, 0.202, 0.625, 0.4304, 0.3125, 0.4634, 0.3119, 0.4626, 0.375, 0.4304, 0.375, 0.4634, 0.3119, 0.4963, 0.3114, 0.4949, 0.375, 0.4626, 0.375, 0.4287, 0.2774, 0.4626, 0.2746, 0.4634, 0.3119, 0.4304, 0.3125, 0.4626, 0.2746, 0.4965, 0.2718, 0.4963, 0.3114, 0.4634, 0.3119, 0.6804, 0.625, 0.718, 0.625, 0.7178, 0.6876, 0.6804, 0.6875, 0.718, 0.625, 0.7556, 0.625, 0.7553, 0.6877, 0.7178, 0.6876, 0.4265, 0.2434, 0.4576, 0.2429, 0.4626, 0.2746, 0.4287, 0.2774, 0.4576, 0.2429, 0.4887, 0.2424, 0.4965, 0.2718, 0.4626, 0.2746, 0.6804, 0.6875, 0.7178, 0.6876, 0.7181, 0.7291, 0.6802, 0.7328, 0.7178, 0.6876, 0.7553, 0.6877, 0.756, 0.7253, 0.7181, 0.7291, 0.375, 0.125, 0.375, 0.1382, 0.375, 0.1903, 0.375, 0.2139, 0.5308, 0.9622, 0.5308, 0.875, 0.5308, 0.875, 0.5308, 0.9622, 0.3724, 0.2936, 0.3749, 0.343, 0.3749, 0.343, 0.3724, 0.2936, 0.3682, 0.2479, 0.3724, 0.2936, 0.3724, 0.2936, 0.3682, 0.2479, 0.125, 0.6042, 0.125, 0.625, 0.125, 0.625, 0.125, 0.6042, 0.3658, 0.2208, 0.3682, 0.2479, 0.3682, 0.2479, 0.3658, 0.2208, 0.5308, 0.875, 0.5308, 0.75, 0.5308, 0.75, 0.5308, 0.875, 0.125, 0.625, 0.125, 0.6648, 0.125, 0.6648, 0.125, 0.625, 0.625, 0.8173, 0.625, 0.869, 0.625, 0.869, 0.625, 0.8173, 0.625, 0.7277, 0.625, 0.8173, 0.625, 0.8173, 0.625, 0.7277, 0.625, 0.6558, 0.625, 0.7277, 0.625, 0.7277, 0.625, 0.6558, 0.5308, 0.875, 0.5308, 0.75, 0.5308, 0.75, 0.5308, 0.875, 0.625, 0.6558, 0.625, 0.7277, 0.625, 0.7277, 0.625, 0.6558, 0.625, 0.8173, 0.625, 0.869, 0.625, 0.869, 0.625, 0.8173, 0.625, 0.7277, 0.625, 0.8173, 0.625, 0.8173, 0.625, 0.7277, 0.125, 0.6042, 0.125, 0.625, 0.125, 0.625, 0.125, 0.6042, 0.125, 0.625, 0.125, 0.6648, 0.125, 0.6648, 0.125, 0.625, 0.3682, 0.2479, 0.3724, 0.2936, 0.3724, 0.2936, 0.3682, 0.2479, 0.3724, 0.2936, 0.3749, 0.343, 0.3749, 0.343, 0.3724, 0.2936, 0.3658, 0.2208, 0.3682, 0.2479, 0.3682, 0.2479, 0.3658, 0.2208, 0.125, 0.6042, 0.125, 0.625, 0.125, 0.625, 0.125, 0.6042, 0.625, 0.7277, 0.625, 0.8173, 0.625, 0.8173, 0.625, 0.7277, 0.625, 0.8173, 0.625, 0.869, 0.625, 0.869, 0.625, 0.8173, 0.625, 0.6558, 0.625, 0.7277, 0.625, 0.7277, 0.625, 0.6558, 0.5308, 0.875, 0.5308, 0.75, 0.5308, 0.75, 0.5308, 0.875, 0.125, 0.625, 0.125, 0.625, 0.125, 0.625, 0.5308, 0.875, 0.5308, 0.875, 0.5308, 0.875, 0.5308, 0.9622, 0.5308, 0.875, 0.5308, 0.875, 0.5308, 0.9622])
me_cube.materials.append(mat_material)
me_cube.use_remesh_preserve_volume = False
me_cube.use_remesh_preserve_attributes = False
me_cube.use_mirror_vertex_groups = False
me_cube.update()

# ---- objects
ob_cube = bpy.data.objects.new('Cube', me_cube)
ob_light = bpy.data.objects.new('Light', light_light)
ob_camera = bpy.data.objects.new('Camera', cam_camera)

# ---- transforms, parenting, visibility, modifiers, constraints
ob_cube.location = (0.0, 0.0, 0.0)
ob_cube.lock_rotations_4d = False
ob_cube.empty_display_type = 'ARROWS'
ob_cube.lineart.crease_threshold = 0.0
_m = ob_cube.modifiers.new('Mirror', 'MIRROR')
_m.use_clip = True
_m = ob_cube.modifiers.new('Subdivision', 'SUBSURF')
_m.uv_smooth = 'PRESERVE_CORNERS'
_m.show_only_control_edges = False
ob_light.location = (4.076, 1.005, 5.904)
ob_light.rotation_euler = (0.6503, 0.05522, 1.866)
ob_light.lock_rotations_4d = False
ob_light.empty_display_type = 'ARROWS'
ob_light.color = (0.0, 0.0, 0.0, 0.0)
ob_light.lineart.crease_threshold = 0.0
ob_camera.location = (7.359, -6.926, 4.958)
ob_camera.rotation_euler = (1.109, 0.0, 0.8149)
ob_camera.lock_rotations_4d = False
ob_camera.empty_display_type = 'ARROWS'
ob_camera.color = (0.0, 0.0, 0.0, 0.0)
ob_camera.display_type = 'WIRE'
ob_camera.lineart.crease_threshold = 0.0

# ---- collection membership
col_collection.objects.link(ob_cube)
col_collection.objects.link(ob_light)
col_collection.objects.link(ob_camera)

# ---- scene / render settings (as saved in the file)
scene.camera = ob_camera
scene.frame_start = 1; scene.frame_end = 250; scene.frame_set(22)
scene.render.engine = 'BLENDER_EEVEE_NEXT'
scene.cycles.use_denoising = False
scene.cycles.samples = 128
scene.cycles.sampling_pattern = 'TABULATED_SOBOL'
scene.cycles.use_adaptive_sampling = False
scene.cycles.use_light_tree = False
scene.view_settings.view_transform = 'Filmic'
bpy.context.view_layer.update()
